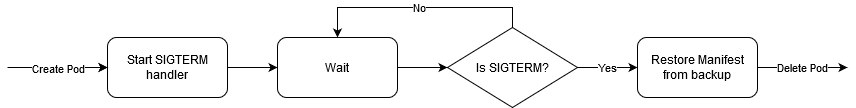

The diagram above was exported from draw.io. Its source (the exported page's mxGraphModel, read from the mxfile embedded in the PNG):
<mxGraphModel dx="2274" dy="792" grid="1" gridSize="10" guides="1" tooltips="1" connect="1" arrows="1" fold="1" page="1" pageScale="1" pageWidth="850" pageHeight="1100" math="0" shadow="0">
  <root>
    <mxCell id="0" />
    <mxCell id="1" parent="0" />
    <mxCell id="zgtgfS4Oyqaq9qzAc4Ri-4" style="edgeStyle=orthogonalEdgeStyle;rounded=0;orthogonalLoop=1;jettySize=auto;html=1;exitX=1;exitY=0.5;exitDx=0;exitDy=0;entryX=0;entryY=0.5;entryDx=0;entryDy=0;" parent="1" source="a5DvzhvOC9qoDRvQX3gD-3" edge="1">
      <mxGeometry relative="1" as="geometry">
        <mxPoint x="220" y="390" as="targetPoint" />
      </mxGeometry>
    </mxCell>
    <mxCell id="a5DvzhvOC9qoDRvQX3gD-3" value="Start SIGTERM handler" style="rounded=1;whiteSpace=wrap;html=1;" parent="1" vertex="1">
      <mxGeometry x="50" y="360" width="120" height="60" as="geometry" />
    </mxCell>
    <mxCell id="0JHiRROzWKIJrOpZeNVC-3" value="Yes" style="edgeStyle=orthogonalEdgeStyle;rounded=0;orthogonalLoop=1;jettySize=auto;html=1;exitX=1;exitY=0.5;exitDx=0;exitDy=0;" edge="1" parent="1" source="a5DvzhvOC9qoDRvQX3gD-6">
      <mxGeometry relative="1" as="geometry">
        <mxPoint x="580" y="390" as="targetPoint" />
      </mxGeometry>
    </mxCell>
    <mxCell id="0JHiRROzWKIJrOpZeNVC-4" value="No" style="edgeStyle=orthogonalEdgeStyle;rounded=0;orthogonalLoop=1;jettySize=auto;html=1;exitX=0.5;exitY=0;exitDx=0;exitDy=0;entryX=0.5;entryY=0;entryDx=0;entryDy=0;" edge="1" parent="1" source="a5DvzhvOC9qoDRvQX3gD-6" target="0JHiRROzWKIJrOpZeNVC-1">
      <mxGeometry relative="1" as="geometry" />
    </mxCell>
    <mxCell id="a5DvzhvOC9qoDRvQX3gD-6" value="&lt;div&gt;Is SIGTERM?&lt;/div&gt;" style="rhombus;whiteSpace=wrap;html=1;" parent="1" vertex="1">
      <mxGeometry x="390" y="350" width="130" height="80" as="geometry" />
    </mxCell>
    <mxCell id="a5DvzhvOC9qoDRvQX3gD-16" value="" style="endArrow=classic;html=1;entryX=0;entryY=0.5;entryDx=0;entryDy=0;" parent="1" target="a5DvzhvOC9qoDRvQX3gD-3" edge="1">
      <mxGeometry width="50" height="50" relative="1" as="geometry">
        <mxPoint x="-20" y="390" as="sourcePoint" />
        <mxPoint x="10" y="340" as="targetPoint" />
        <Array as="points" />
      </mxGeometry>
    </mxCell>
    <mxCell id="a5DvzhvOC9qoDRvQX3gD-17" value="" style="endArrow=classic;html=1;entryX=0;entryY=0.5;entryDx=0;entryDy=0;" parent="1" target="a5DvzhvOC9qoDRvQX3gD-3" edge="1">
      <mxGeometry width="50" height="50" relative="1" as="geometry">
        <mxPoint x="-50" y="390" as="sourcePoint" />
        <mxPoint x="50" y="390" as="targetPoint" />
        <Array as="points" />
      </mxGeometry>
    </mxCell>
    <mxCell id="a5DvzhvOC9qoDRvQX3gD-18" value="Create Pod" style="edgeLabel;html=1;align=center;verticalAlign=middle;resizable=0;points=[];" parent="a5DvzhvOC9qoDRvQX3gD-17" vertex="1" connectable="0">
      <mxGeometry x="-0.3385" y="-3" relative="1" as="geometry">
        <mxPoint x="17" y="-3" as="offset" />
      </mxGeometry>
    </mxCell>
    <mxCell id="0JHiRROzWKIJrOpZeNVC-2" style="edgeStyle=orthogonalEdgeStyle;rounded=0;orthogonalLoop=1;jettySize=auto;html=1;exitX=1;exitY=0.5;exitDx=0;exitDy=0;entryX=0;entryY=0.5;entryDx=0;entryDy=0;" edge="1" parent="1" source="0JHiRROzWKIJrOpZeNVC-1" target="a5DvzhvOC9qoDRvQX3gD-6">
      <mxGeometry relative="1" as="geometry" />
    </mxCell>
    <mxCell id="0JHiRROzWKIJrOpZeNVC-1" value="Wait" style="rounded=1;whiteSpace=wrap;html=1;" vertex="1" parent="1">
      <mxGeometry x="220" y="360" width="120" height="60" as="geometry" />
    </mxCell>
    <mxCell id="0JHiRROzWKIJrOpZeNVC-6" value="Delete Pod" style="edgeStyle=orthogonalEdgeStyle;rounded=0;orthogonalLoop=1;jettySize=auto;html=1;exitX=1;exitY=0.5;exitDx=0;exitDy=0;" edge="1" parent="1" source="0JHiRROzWKIJrOpZeNVC-5">
      <mxGeometry relative="1" as="geometry">
        <mxPoint x="790" y="390" as="targetPoint" />
      </mxGeometry>
    </mxCell>
    <mxCell id="0JHiRROzWKIJrOpZeNVC-5" value="Restore Manifest from backup" style="rounded=1;whiteSpace=wrap;html=1;" vertex="1" parent="1">
      <mxGeometry x="580" y="360" width="120" height="60" as="geometry" />
    </mxCell>
  </root>
</mxGraphModel>